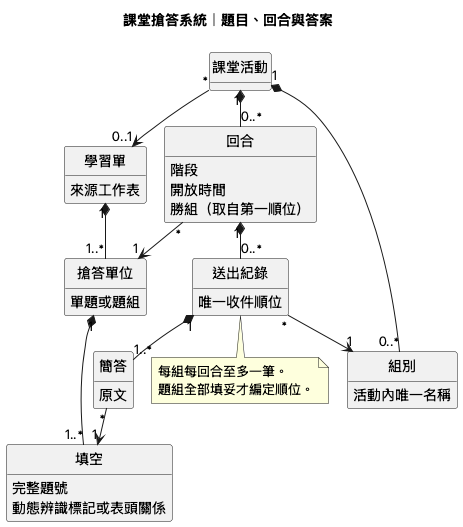

The diagram above was rendered by PlantUML. Its source (embedded in the PNG):
@startuml
!pragma layout smetana
skinparam defaultFontName PingFang TC
hide empty methods
hide circle
title 課堂搶答系統｜題目、回合與答案
class 學習單 {
  來源工作表
}
class 搶答單位 {
  單題或題組
}
class 填空 {
  完整題號
  動態辨識標記或表頭關係
}
class 課堂活動
class 組別 {
  活動內唯一名稱
}
class 回合 {
  階段
  開放時間
  勝組（取自第一順位）
}
class 送出紀錄 {
  唯一收件順位
}
class 簡答 {
  原文
}
學習單 "1" *-- "1..*" 搶答單位
搶答單位 "1" *-- "1..*" 填空
課堂活動 "*" --> "0..1" 學習單
課堂活動 "1" *-- "0..*" 組別
課堂活動 "1" *-- "0..*" 回合
回合 "*" --> "1" 搶答單位
回合 "1" *-- "0..*" 送出紀錄
送出紀錄 "*" --> "1" 組別
送出紀錄 "1" *-- "1..*" 簡答
簡答 "*" --> "1" 填空
note bottom of 送出紀錄
每組每回合至多一筆。
題組全部填妥才編定順位。
end note
@enduml